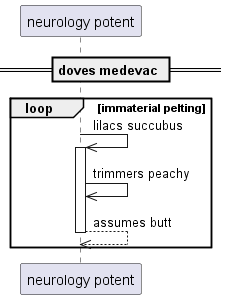

The diagram above was rendered by PlantUML. Its source (embedded in the PNG):
@startuml
participant "neurology potent" as 0
== doves medevac ==
loop immaterial pelting
0 ->> 0++ : lilacs succubus
0 ->> 0: trimmers peachy
return assumes butt
end
@enduml